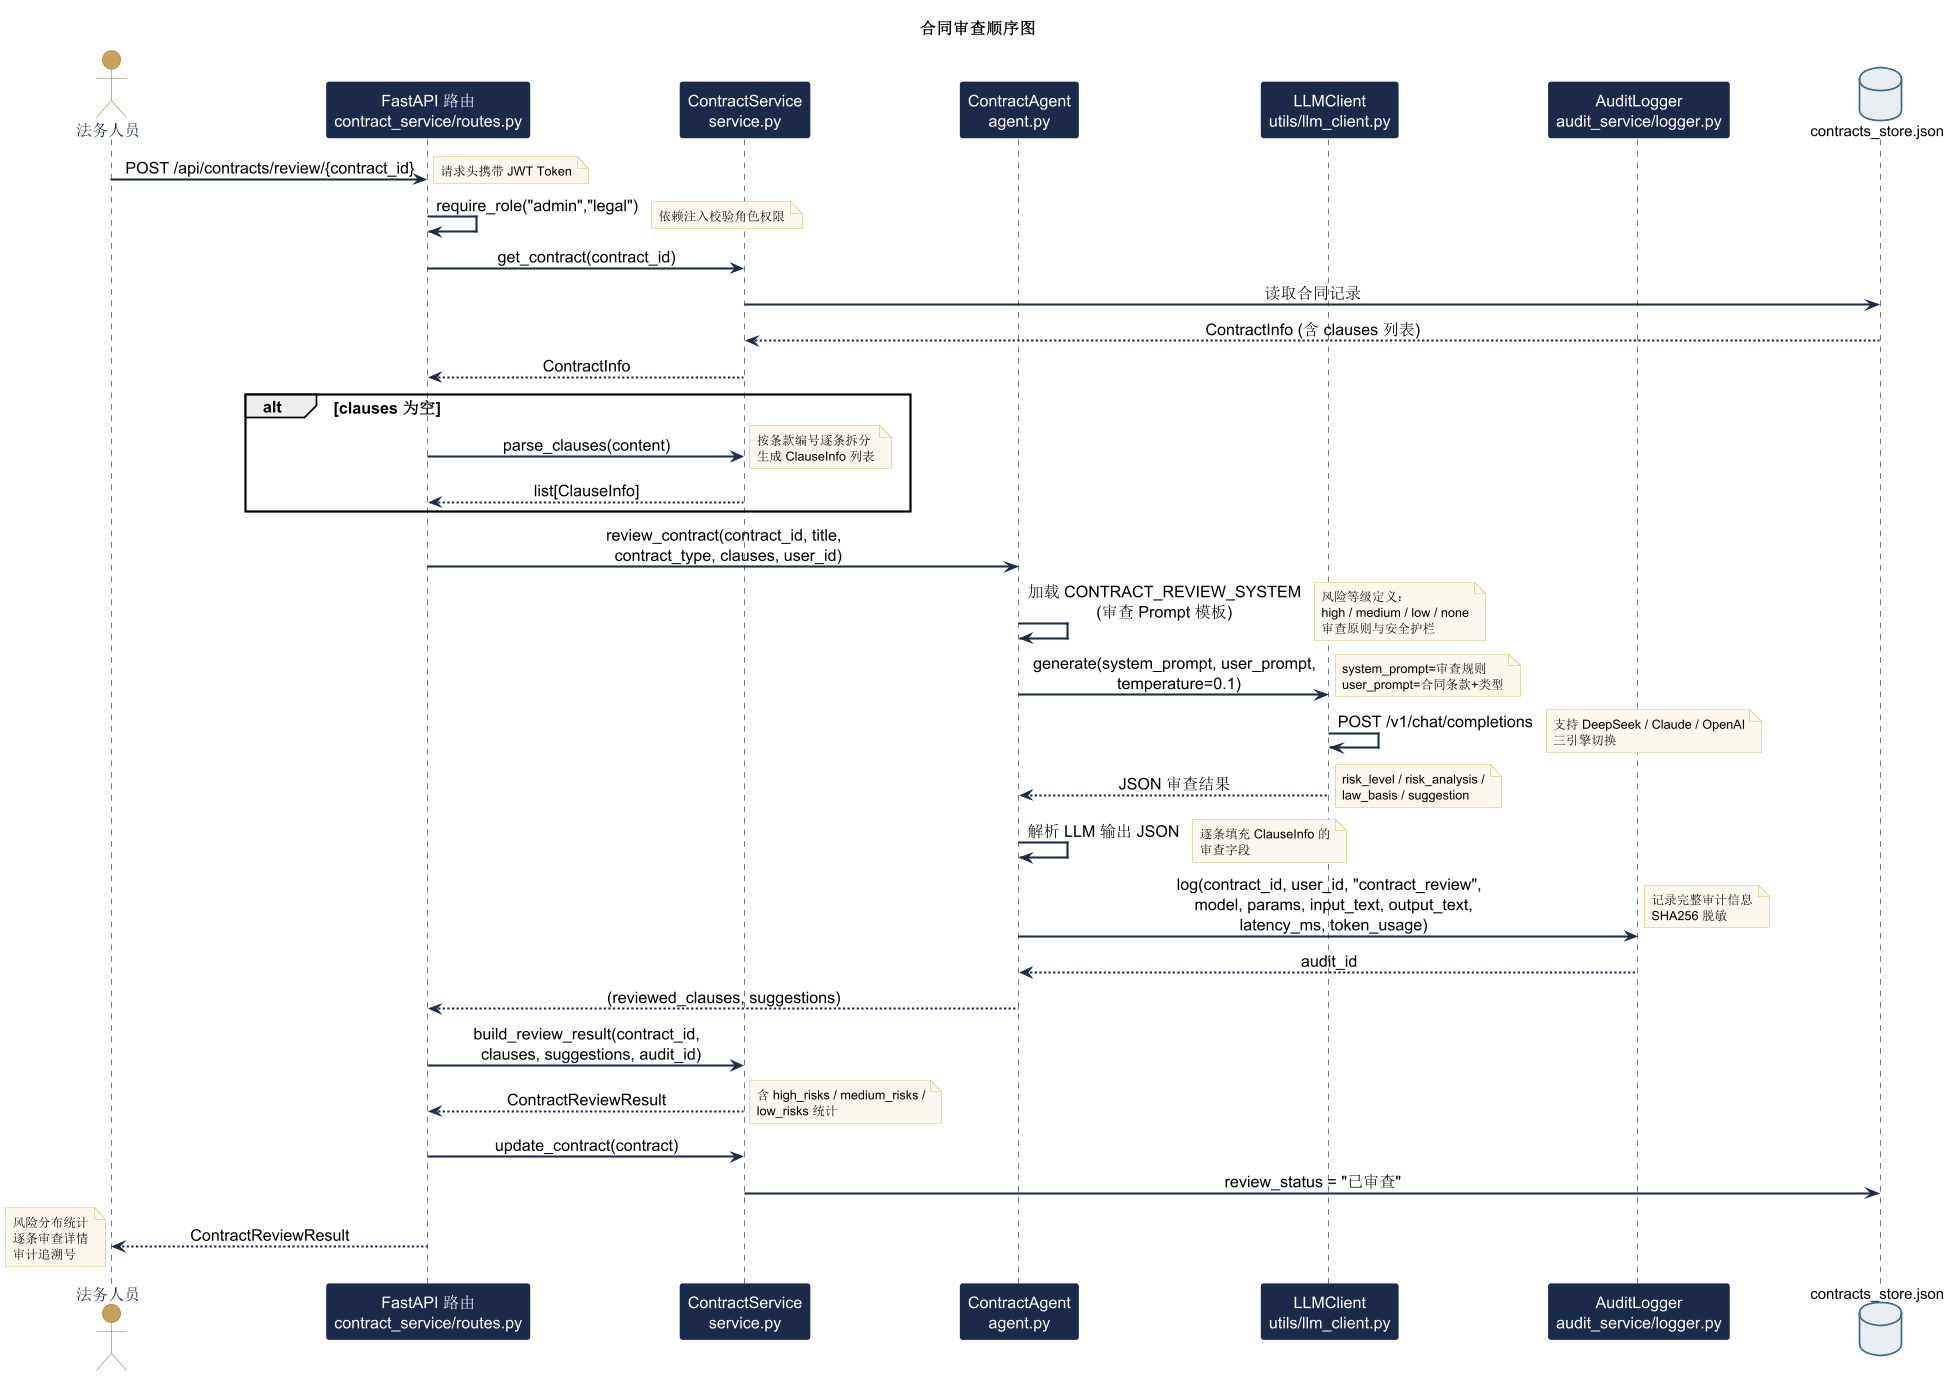

The diagram above was rendered by PlantUML. Its source (embedded in the PNG):
@startuml 顺序图-合同审查
skinparam backgroundColor #FFFFFF
skinparam shadowing false
skinparam defaultFontSize 14
skinparam ArrowColor #1B2A4A
skinparam ArrowThickness 1.8
skinparam sequenceMessageAlign center
skinparam responseMessageBelowArrow true
skinparam ParticipantBackgroundColor #1B2A4A
skinparam ParticipantBorderColor #1B2A4A
skinparam ParticipantFontColor #FFFFFF
skinparam ParticipantFontSize 14
skinparam actorBackgroundColor #C4A35A
skinparam actorBorderColor #9B7B3A
skinparam actorFontColor #1B2A4A
skinparam actorFontSize 14
skinparam databaseBackgroundColor #E8EDF2
skinparam databaseBorderColor #3A6B8C
skinparam databaseFontSize 13
skinparam noteBackgroundColor #FDF8ED
skinparam noteBorderColor #D4C070
skinparam noteFontSize 11
skinparam ParticipantPadding 60
skinparam BoxPadding 28
scale 1.15

title 合同审查顺序图

actor "法务人员" as User
participant "FastAPI 路由\ncontract_service/routes.py" as Route
participant "ContractService\nservice.py" as Svc
participant "ContractAgent\nagent.py" as Agent
participant "LLMClient\nutils/llm_client.py" as LLM
participant "AuditLogger\naudit_service/logger.py" as Audit
database "contracts_store.json" as DB

User -> Route : POST /api/contracts/review/{contract_id}
note right : 请求头携带 JWT Token

Route -> Route : require_role("admin","legal")
note right : 依赖注入校验角色权限

Route -> Svc : get_contract(contract_id)
Svc -> DB : 读取合同记录
DB --> Svc : ContractInfo (含 clauses 列表)
Svc --> Route : ContractInfo

alt clauses 为空
  Route -> Svc : parse_clauses(content)
  note right : 按条款编号逐条拆分\n生成 ClauseInfo 列表
  Svc --> Route : list[ClauseInfo]
end

Route -> Agent : review_contract(contract_id, title,\n  contract_type, clauses, user_id)

Agent -> Agent : 加载 CONTRACT_REVIEW_SYSTEM\n(审查 Prompt 模板)
note right : 风险等级定义：\nhigh / medium / low / none\n审查原则与安全护栏

Agent -> LLM : generate(system_prompt, user_prompt,\n  temperature=0.1)
note right : system_prompt=审查规则\nuser_prompt=合同条款+类型

LLM -> LLM : POST /v1/chat/completions
note right : 支持 DeepSeek / Claude / OpenAI\n三引擎切换
LLM --> Agent : JSON 审查结果
note right : risk_level / risk_analysis /\nlaw_basis / suggestion

Agent -> Agent : 解析 LLM 输出 JSON
note right : 逐条填充 ClauseInfo 的\n审查字段

Agent -> Audit : log(contract_id, user_id, "contract_review",\n  model, params, input_text, output_text,\n  latency_ms, token_usage)
note right : 记录完整审计信息\nSHA256 脱敏

Audit --> Agent : audit_id

Agent --> Route : (reviewed_clauses, suggestions)

Route -> Svc : build_review_result(contract_id,\n  clauses, suggestions, audit_id)
Svc --> Route : ContractReviewResult
note right : 含 high_risks / medium_risks /\nlow_risks 统计

Route -> Svc : update_contract(contract)
Svc -> DB : review_status = "已审查"
Route --> User : ContractReviewResult
note left : 风险分布统计\n逐条审查详情\n审计追溯号

@enduml